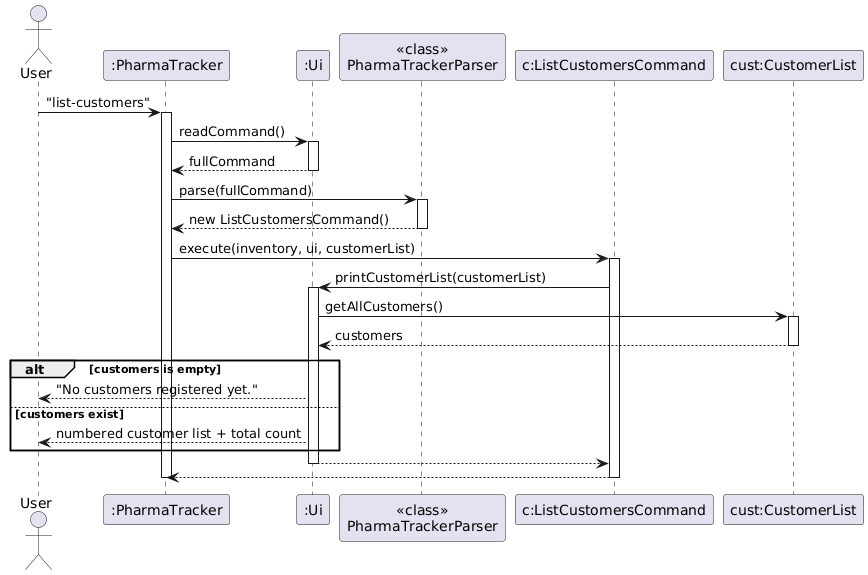

The diagram above was rendered by PlantUML. Its source (embedded in the PNG):
@startuml
skinparam ArrowFontStyle plain

actor User
participant ":PharmaTracker" as PT
participant ":Ui" as Ui
participant "<<class>>\nPharmaTrackerParser" as Parser
participant "c:ListCustomersCommand" as Cmd
participant "cust:CustomerList" as CustList

User -> PT : "list-customers"
activate PT

PT -> Ui : readCommand()
activate Ui
Ui --> PT : fullCommand
deactivate Ui

PT -> Parser : parse(fullCommand)
activate Parser
Parser --> PT : new ListCustomersCommand()
deactivate Parser

PT -> Cmd : execute(inventory, ui, customerList)
activate Cmd

Cmd -> Ui : printCustomerList(customerList)
activate Ui
Ui -> CustList : getAllCustomers()
activate CustList
CustList --> Ui : customers
deactivate CustList

alt customers is empty
    Ui --> User : "No customers registered yet."
else customers exist
    Ui --> User : numbered customer list + total count
end

Ui --> Cmd
deactivate Ui
Cmd --> PT
deactivate Cmd
deactivate PT
@enduml